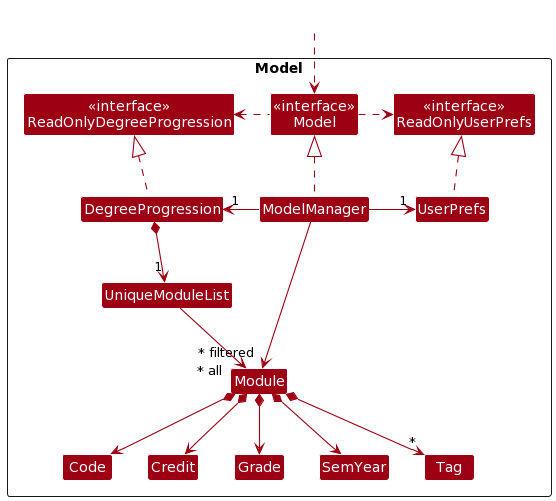

The diagram above was rendered by PlantUML. Its source (embedded in the PNG):
@startuml
!define UI_COLOR #1D8900
!define UI_COLOR_T1 #83E769
!define UI_COLOR_T2 #3FC71B
!define UI_COLOR_T3 #166800
!define UI_COLOR_T4 #0E4100

!define LOGIC_COLOR #3333C4
!define LOGIC_COLOR_T1 #C8C8FA
!define LOGIC_COLOR_T2 #6A6ADC
!define LOGIC_COLOR_T3 #1616B0
!define LOGIC_COLOR_T4 #101086

!define MODEL_COLOR #9D0012
!define MODEL_COLOR_T1 #F97181
!define MODEL_COLOR_T2 #E41F36
!define MODEL_COLOR_T3 #7B000E
!define MODEL_COLOR_T4 #51000A

!define STORAGE_COLOR #A38300
!define STORAGE_COLOR_T1 #FFE374
!define STORAGE_COLOR_T2 #EDC520
!define STORAGE_COLOR_T3 #806600
!define STORAGE_COLOR_T2 #544400

!define USER_COLOR #000000

skinparam BackgroundColor #FFFFFFF

skinparam Shadowing false

skinparam Class {
    FontColor #FFFFFF
    BorderThickness 1
    BorderColor #FFFFFF
    StereotypeFontColor #FFFFFF
    FontName Arial
}

skinparam Actor {
    BorderColor USER_COLOR
    Color USER_COLOR
    FontName Arial
}

skinparam Sequence {
    MessageAlign center
    BoxFontSize 15
    BoxPadding 0
    BoxFontColor #FFFFFF
    FontName Arial
}

skinparam Participant {
    FontColor #FFFFFFF
    Padding 20
}

skinparam MinClassWidth 50
skinparam ParticipantPadding 10
skinparam Shadowing false
skinparam DefaultTextAlignment center
skinparam packageStyle Rectangle

hide footbox
hide members
hide circle
skinparam arrowThickness 1.1
skinparam arrowColor MODEL_COLOR
skinparam classBackgroundColor MODEL_COLOR

Package Model <<Rectangle>>{
Class "<<interface>>\nReadOnlyDegreeProgression" as ReadOnlyDegreeProgression
Class "<<interface>>\nReadOnlyUserPrefs" as ReadOnlyUserPrefs
Class "<<interface>>\nModel" as Model1
Class DegreeProgression
Class ModelManager
Class UserPrefs

Class UniqueModuleList
Class Module
Class Grade
Class SemYear
Class Code
Class Credit
Class Tag

}

Class HiddenOutside #FFFFFF
HiddenOutside ..> Model1

DegreeProgression .up.|> ReadOnlyDegreeProgression

ModelManager .up.|> Model1
Model1 .right.> ReadOnlyUserPrefs
Model1 .left.> ReadOnlyDegreeProgression
ModelManager -left-> "1" DegreeProgression
ModelManager -right-> "1" UserPrefs
UserPrefs .up.|> ReadOnlyUserPrefs

DegreeProgression *--> "1" UniqueModuleList
UniqueModuleList --> "~* all" Module
Module *--> Code
Module *--> Credit
Module *--> SemYear
Module *--> Grade
Module *--> "*" Tag

Code -[hidden]right-> Credit
Credit -[hidden]right-> Grade
Grade -[hidden]right-> SemYear

ModelManager -->"~* filtered" Module
@enduml